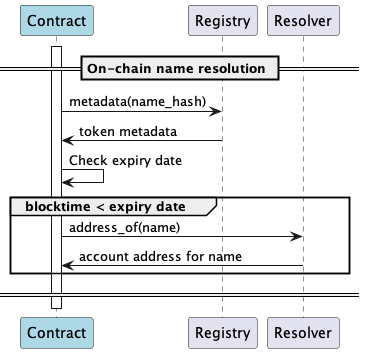

The diagram above was rendered by PlantUML. Its source (embedded in the PNG):
@startuml
'https://plantuml.com/sequence-diagram

'autonumber
participant "Contract" #lightblue
participant "Registry"
participant "Resolver"

== On-chain name resolution ==

activate "Contract"
"Contract" -> "Registry": metadata(name_hash)
"Registry" -> "Contract": token metadata
Contract -> Contract: Check expiry date

group blocktime < expiry date
"Contract" -> Resolver: address_of(name)
Resolver -> Contract: account address for name
end
== ==

deactivate Contract

@enduml